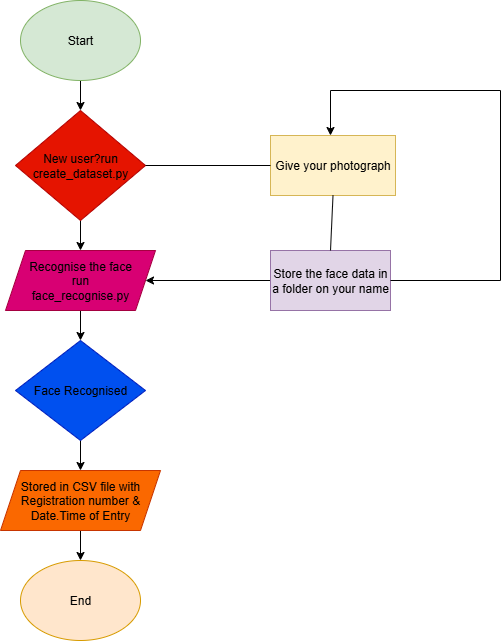

The diagram above was exported from draw.io. Its source (the exported page's mxGraphModel, read from the mxfile embedded in the PNG):
<mxGraphModel dx="1042" dy="562" grid="1" gridSize="10" guides="1" tooltips="1" connect="1" arrows="1" fold="1" page="1" pageScale="1" pageWidth="850" pageHeight="1100" math="0" shadow="0">
  <root>
    <mxCell id="0" />
    <mxCell id="1" parent="0" />
    <mxCell id="yHwvUFO3XaqGJmy0ubWG-9" value="" style="edgeStyle=orthogonalEdgeStyle;rounded=0;orthogonalLoop=1;jettySize=auto;html=1;" edge="1" parent="1" source="yHwvUFO3XaqGJmy0ubWG-1" target="yHwvUFO3XaqGJmy0ubWG-2">
      <mxGeometry relative="1" as="geometry" />
    </mxCell>
    <mxCell id="yHwvUFO3XaqGJmy0ubWG-1" value="Start" style="ellipse;whiteSpace=wrap;html=1;strokeColor=#82b366;fillColor=#d5e8d4;" vertex="1" parent="1">
      <mxGeometry x="70" y="30" width="120" height="80" as="geometry" />
    </mxCell>
    <mxCell id="yHwvUFO3XaqGJmy0ubWG-10" value="" style="edgeStyle=orthogonalEdgeStyle;rounded=0;orthogonalLoop=1;jettySize=auto;html=1;" edge="1" parent="1" source="yHwvUFO3XaqGJmy0ubWG-2" target="yHwvUFO3XaqGJmy0ubWG-3">
      <mxGeometry relative="1" as="geometry" />
    </mxCell>
    <mxCell id="yHwvUFO3XaqGJmy0ubWG-2" value="&lt;font style=&quot;color: rgb(0, 0, 0);&quot;&gt;New user?run create_dataset.py&lt;/font&gt;" style="rhombus;whiteSpace=wrap;html=1;fillColor=#e51400;fontColor=#ffffff;strokeColor=#B20000;" vertex="1" parent="1">
      <mxGeometry x="65" y="140" width="130" height="110" as="geometry" />
    </mxCell>
    <mxCell id="yHwvUFO3XaqGJmy0ubWG-11" value="" style="edgeStyle=orthogonalEdgeStyle;rounded=0;orthogonalLoop=1;jettySize=auto;html=1;" edge="1" parent="1" source="yHwvUFO3XaqGJmy0ubWG-3" target="yHwvUFO3XaqGJmy0ubWG-4">
      <mxGeometry relative="1" as="geometry" />
    </mxCell>
    <mxCell id="yHwvUFO3XaqGJmy0ubWG-3" value="&lt;font style=&quot;color: rgb(0, 0, 0);&quot;&gt;Recognise the face&lt;/font&gt;&lt;div&gt;&lt;font style=&quot;color: rgb(0, 0, 0);&quot;&gt;run&lt;/font&gt;&lt;/div&gt;&lt;div&gt;&lt;font style=&quot;color: rgb(0, 0, 0);&quot;&gt;face_recognise.py&lt;/font&gt;&lt;/div&gt;" style="shape=parallelogram;perimeter=parallelogramPerimeter;whiteSpace=wrap;html=1;fixedSize=1;fillColor=#d80073;fontColor=#ffffff;strokeColor=#A50040;" vertex="1" parent="1">
      <mxGeometry x="55" y="280" width="150" height="60" as="geometry" />
    </mxCell>
    <mxCell id="yHwvUFO3XaqGJmy0ubWG-12" value="" style="edgeStyle=orthogonalEdgeStyle;rounded=0;orthogonalLoop=1;jettySize=auto;html=1;" edge="1" parent="1" source="yHwvUFO3XaqGJmy0ubWG-4" target="yHwvUFO3XaqGJmy0ubWG-5">
      <mxGeometry relative="1" as="geometry" />
    </mxCell>
    <mxCell id="yHwvUFO3XaqGJmy0ubWG-4" value="&lt;font style=&quot;color: rgb(0, 0, 0);&quot;&gt;Face Recognised&lt;/font&gt;" style="rhombus;whiteSpace=wrap;html=1;strokeColor=#001DBC;fillColor=#0050ef;fontColor=#ffffff;" vertex="1" parent="1">
      <mxGeometry x="65" y="370" width="130" height="100" as="geometry" />
    </mxCell>
    <mxCell id="yHwvUFO3XaqGJmy0ubWG-13" value="" style="edgeStyle=orthogonalEdgeStyle;rounded=0;orthogonalLoop=1;jettySize=auto;html=1;" edge="1" parent="1" source="yHwvUFO3XaqGJmy0ubWG-5" target="yHwvUFO3XaqGJmy0ubWG-6">
      <mxGeometry relative="1" as="geometry" />
    </mxCell>
    <mxCell id="yHwvUFO3XaqGJmy0ubWG-5" value="Stored in CSV file with Registration number &amp;amp; Date.Time of Entry" style="shape=parallelogram;perimeter=parallelogramPerimeter;whiteSpace=wrap;html=1;fixedSize=1;fillColor=#fa6800;fontColor=#000000;strokeColor=#C73500;" vertex="1" parent="1">
      <mxGeometry x="50" y="500" width="160" height="60" as="geometry" />
    </mxCell>
    <mxCell id="yHwvUFO3XaqGJmy0ubWG-6" value="End" style="ellipse;whiteSpace=wrap;html=1;fillColor=#ffe6cc;strokeColor=#d79b00;" vertex="1" parent="1">
      <mxGeometry x="70" y="590" width="120" height="80" as="geometry" />
    </mxCell>
    <mxCell id="yHwvUFO3XaqGJmy0ubWG-7" value="Give your photograph" style="rounded=0;whiteSpace=wrap;html=1;fillColor=#fff2cc;strokeColor=#d6b656;" vertex="1" parent="1">
      <mxGeometry x="320" y="165" width="125" height="60" as="geometry" />
    </mxCell>
    <mxCell id="yHwvUFO3XaqGJmy0ubWG-14" value="" style="edgeStyle=orthogonalEdgeStyle;rounded=0;orthogonalLoop=1;jettySize=auto;html=1;" edge="1" parent="1" source="yHwvUFO3XaqGJmy0ubWG-8" target="yHwvUFO3XaqGJmy0ubWG-3">
      <mxGeometry relative="1" as="geometry" />
    </mxCell>
    <mxCell id="yHwvUFO3XaqGJmy0ubWG-8" value="Store the face data in a folder on your name" style="rounded=0;whiteSpace=wrap;html=1;fillColor=#e1d5e7;strokeColor=#9673a6;" vertex="1" parent="1">
      <mxGeometry x="320" y="280" width="120" height="60" as="geometry" />
    </mxCell>
    <mxCell id="yHwvUFO3XaqGJmy0ubWG-15" value="" style="endArrow=none;html=1;rounded=0;exitX=1;exitY=0.5;exitDx=0;exitDy=0;entryX=0;entryY=0.5;entryDx=0;entryDy=0;" edge="1" parent="1" source="yHwvUFO3XaqGJmy0ubWG-2" target="yHwvUFO3XaqGJmy0ubWG-7">
      <mxGeometry width="50" height="50" relative="1" as="geometry">
        <mxPoint x="390" y="430" as="sourcePoint" />
        <mxPoint x="440" y="380" as="targetPoint" />
      </mxGeometry>
    </mxCell>
    <mxCell id="yHwvUFO3XaqGJmy0ubWG-16" value="" style="endArrow=none;html=1;rounded=0;exitX=1;exitY=0.5;exitDx=0;exitDy=0;" edge="1" parent="1" source="yHwvUFO3XaqGJmy0ubWG-8">
      <mxGeometry width="50" height="50" relative="1" as="geometry">
        <mxPoint x="390" y="430" as="sourcePoint" />
        <mxPoint x="550" y="310" as="targetPoint" />
      </mxGeometry>
    </mxCell>
    <mxCell id="yHwvUFO3XaqGJmy0ubWG-18" value="" style="endArrow=none;html=1;rounded=0;" edge="1" parent="1">
      <mxGeometry width="50" height="50" relative="1" as="geometry">
        <mxPoint x="550" y="310" as="sourcePoint" />
        <mxPoint x="550" y="120" as="targetPoint" />
      </mxGeometry>
    </mxCell>
    <mxCell id="yHwvUFO3XaqGJmy0ubWG-19" value="" style="endArrow=none;html=1;rounded=0;" edge="1" parent="1">
      <mxGeometry width="50" height="50" relative="1" as="geometry">
        <mxPoint x="380" y="120" as="sourcePoint" />
        <mxPoint x="550" y="120" as="targetPoint" />
      </mxGeometry>
    </mxCell>
    <mxCell id="yHwvUFO3XaqGJmy0ubWG-21" value="" style="endArrow=classic;html=1;rounded=0;" edge="1" parent="1">
      <mxGeometry width="50" height="50" relative="1" as="geometry">
        <mxPoint x="380" y="120" as="sourcePoint" />
        <mxPoint x="380" y="165" as="targetPoint" />
      </mxGeometry>
    </mxCell>
    <mxCell id="yHwvUFO3XaqGJmy0ubWG-22" value="" style="endArrow=none;html=1;rounded=0;entryX=0.5;entryY=1;entryDx=0;entryDy=0;exitX=0.5;exitY=0;exitDx=0;exitDy=0;" edge="1" parent="1" source="yHwvUFO3XaqGJmy0ubWG-8" target="yHwvUFO3XaqGJmy0ubWG-7">
      <mxGeometry width="50" height="50" relative="1" as="geometry">
        <mxPoint x="383" y="270" as="sourcePoint" />
        <mxPoint x="440" y="320" as="targetPoint" />
      </mxGeometry>
    </mxCell>
  </root>
</mxGraphModel>